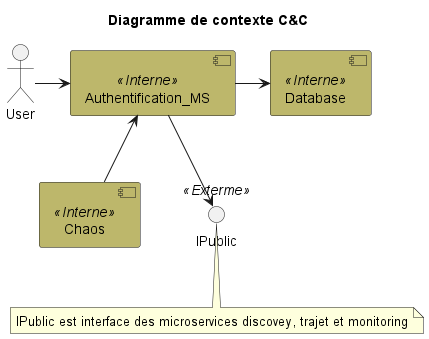

The diagram above was rendered by PlantUML. Its source (embedded in the PNG):
@startuml
title Diagramme de contexte C&C
skinparam component {
  backgroundColor<<Interne>> DarkKhaki
  backgroundColor<<Exterme>> Green
}
actor User as u
 [Authentification_MS] as ms <<Interne>>
 [Chaos]  as ko <<Interne>> 
 [Database] as bd <<Interne>>
 () IPublic as i <<Exterme>>
 note bottom of i:IPublic est interface des microservices discovey, trajet et monitoring

u   -right->  ms
ms   -down->  i 
ms   ->  bd 
ko -up->  ms
@enduml